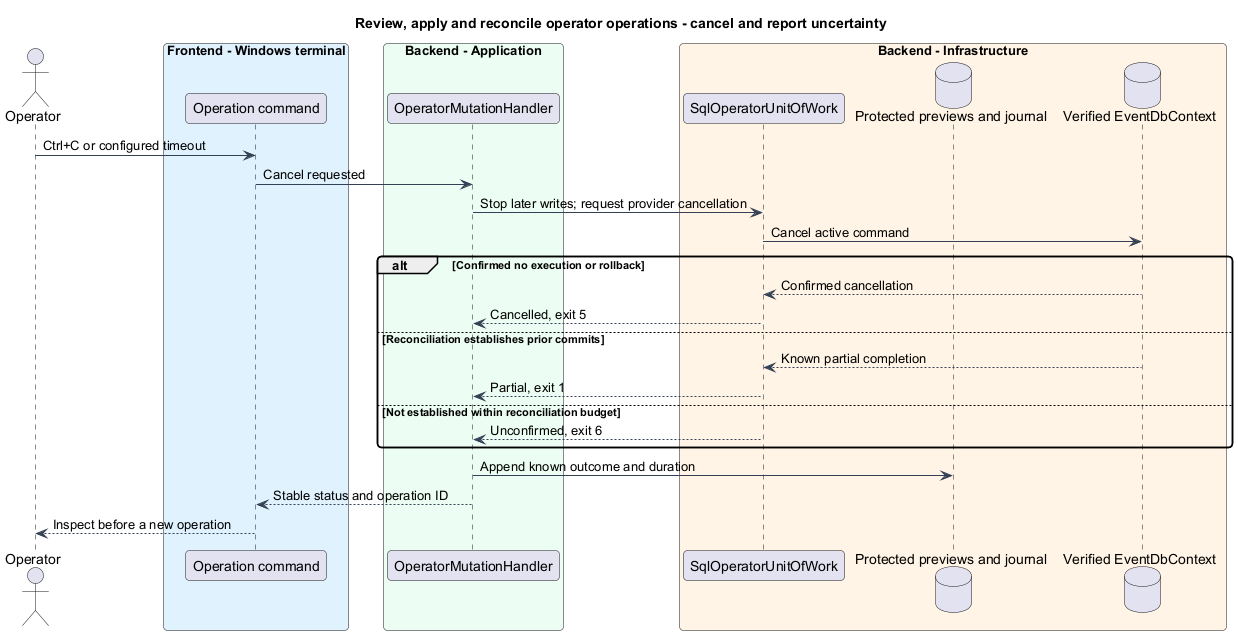

The diagram above was rendered by PlantUML. Its source (embedded in the PNG):
@startuml
skinparam backgroundColor #FFFFFF
skinparam shadowing false
skinparam roundcorner 8
skinparam defaultFontName Arial
skinparam ArrowColor #344054
skinparam class {
 BorderColor #344054
 FontColor #101828
 BackgroundColor #F9FAFB
}
title Review, apply and reconcile operator operations - cancel and report uncertainty
actor Operator as op
box "Frontend - Windows terminal" #E0F2FE
participant "Operation command" as cli
end box
box "Backend - Application" #ECFDF3
participant OperatorMutationHandler as handler
end box
box "Backend - Infrastructure" #FFF4E5
participant SqlOperatorUnitOfWork as work
database "Protected previews and journal" as files
database "Verified EventDbContext" as db
end box
op -> cli : Ctrl+C or configured timeout
cli -> handler : Cancel requested
handler -> work : Stop later writes; request provider cancellation
work -> db : Cancel active command
alt Confirmed no execution or rollback
db --> work : Confirmed cancellation
work --> handler : Cancelled, exit 5
else Reconciliation establishes prior commits
db --> work : Known partial completion
work --> handler : Partial, exit 1
else Not established within reconciliation budget
work --> handler : Unconfirmed, exit 6
end
handler -> files : Append known outcome and duration
handler --> cli : Stable status and operation ID
cli --> op : Inspect before a new operation
@enduml